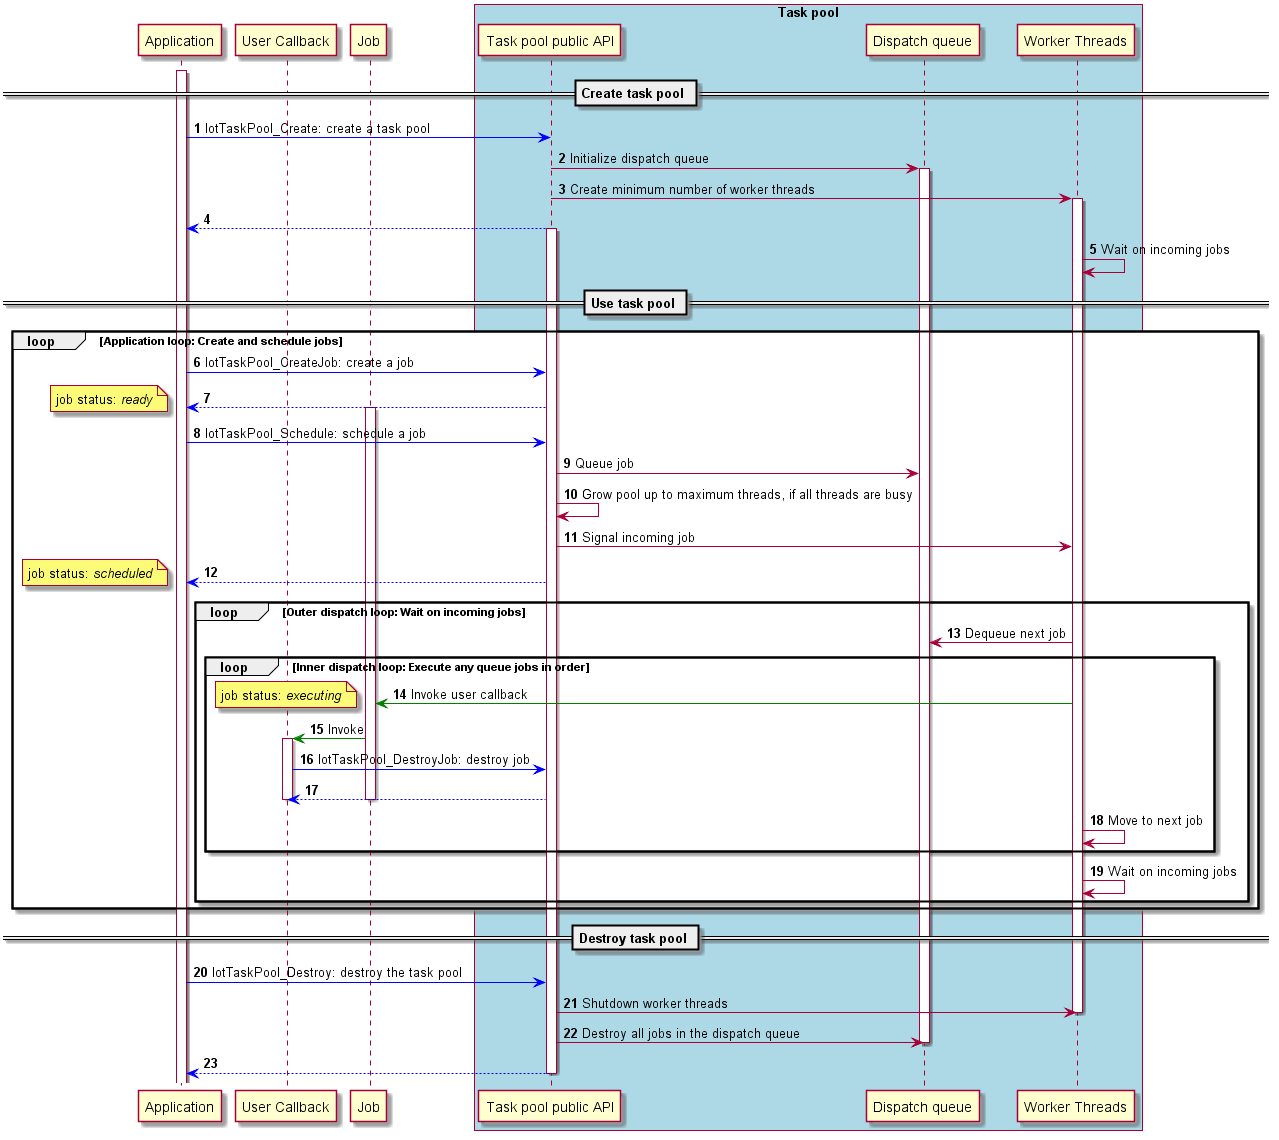

The diagram above was rendered by PlantUML. Its source (embedded in the PNG):
@startuml
skinparam classFontSize 8
skinparam classFontName Helvetica
autonumber

participant "Application" as app
participant "User Callback" as callback
participant "Job" as job

participant "Task pool public API" as TP
participant "Dispatch queue" as queue
participant "Worker Threads" as workers

box "Task pool" #LightBlue
    participant TP
    participant queue
    participant workers
end box

== Create task pool ==

activate app

app -[#blue]> TP: IotTaskPool_Create: create a task pool 
TP -> queue: Initialize dispatch queue
activate queue
TP -> workers: Create minimum number of worker threads
activate workers
TP --[#blue]> app
activate TP
workers -> workers: Wait on incoming jobs

== Use task pool ==

loop Application loop: Create and schedule jobs
	app -[#blue]> TP: IotTaskPool_CreateJob: create a job
	TP --[#blue]> app
	activate job
	note left: job status: //ready//
	
	app -[#blue]> TP: IotTaskPool_Schedule: schedule a job
	TP -> queue: Queue job
	TP -> TP: Grow pool up to maximum threads, if all threads are busy
	TP -> workers: Signal incoming job
	TP --[#blue]> app
	note left: job status: //scheduled//
	
	loop Outer dispatch loop: Wait on incoming jobs
		workers -> queue: Dequeue next job
		loop Inner dispatch loop: Execute any queue jobs in order
			workers -[#green]> job: Invoke user callback
			note left: job status: //executing//
			job -[#green]> callback: Invoke
			activate callback
			callback -[#blue]> TP: IotTaskPool_DestroyJob: destroy job
			TP --[#blue]> callback
			deactivate job
			deactivate callback
			workers -> workers: Move to next job
		end
		workers -> workers: Wait on incoming jobs
	end
	
end
	
== Destroy task pool ==

    app -[#blue]> TP: IotTaskPool_Destroy: destroy the task pool
	TP -> workers: Shutdown worker threads
	deactivate workers
	TP -> queue: Destroy all jobs in the dispatch queue
	deactivate queue
    TP --[#blue]> app
	deactivate TP

@enduml